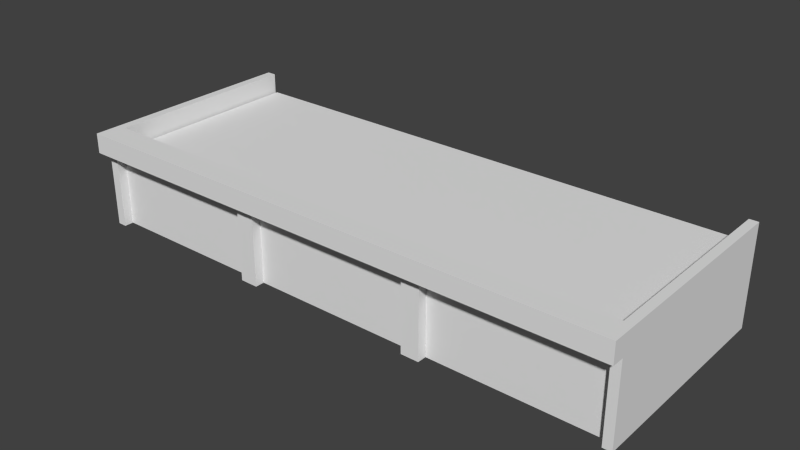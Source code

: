 # Source: StripMall1.blend  (saved by Blender 2.76.0; exported with 4.5.12 LTS)
import bpy
from mathutils import Matrix  # noqa: F401  (used for matrix-valued properties, if any)

bpy.ops.wm.read_factory_settings(use_empty=True)
scene = bpy.context.scene
scene.name = 'Scene'

# ---- collections
col_collection_1 = bpy.data.collections.new('Collection 1'); scene.collection.children.link(col_collection_1)

# ---- world
world_world = bpy.data.worlds.new('World'); scene.world = world_world
world_world.color = (0.05088, 0.05088, 0.05088)
world_world.use_sun_shadow = False
world_world.sun_shadow_jitter_overblur = 0.0
world_world.cycles.sampling_method = 'MANUAL'
world_world.cycles.sample_map_resolution = 256

# ---- meshes
me_cube_002 = bpy.data.meshes.new('Cube.002')
me_cube_002.from_pydata([(4.219, 0.0777, 2.0), (-4.192, 0.0777, 2.0), (-4.192, 0.0777, -2.0), (4.219, 0.0777, -2.0), (13.54, 0.0777, 2.0), (5.127, 0.0777, 2.0), (5.127, 0.0777, -2.0), (13.54, 0.0777, -2.0), (22.86, 0.0777, 2.0), (14.45, 0.0777, 2.0), (14.45, 0.0777, -2.0), (22.86, 0.0777, -2.0)], [], [(0, 1, 2, 3), (4, 5, 6, 7), (8, 9, 10, 11)])
_uv = me_cube_002.uv_layers.new(name='UVMap')
_uv.uv.foreach_set('vector', [0.3333, 0.0, 0.3333, 1.0, 1.192e-07, 1.0, 0.0, 0.0, 0.6667, 0.0, 0.6667, 1.0, 0.3333, 1.0, 0.3333, 0.0, 0.6667, 1.0, 0.6667, 0.0, 1.0, 0.0, 1.0, 1.0])
me_cube_002.use_remesh_preserve_volume = False
me_cube_002.use_remesh_preserve_attributes = False
me_cube_002.use_mirror_vertex_groups = False
me_cube_002.update()
me_cube_001 = bpy.data.meshes.new('Cube.001')
me_cube_001.from_pydata([(-4.657, -0.3882, -2.0), (-4.657, -0.3882, 2.0), (-4.657, 0.275, -2.0), (-4.657, 0.275, 2.0), (4.661, -0.3882, -2.0), (4.661, -0.3882, 2.0), (4.661, 0.275, -2.0), (4.661, 0.275, 2.0), (-4.657, -0.3882, 3.0), (-4.657, 0.275, 3.0), (4.661, 0.275, 3.0), (4.661, -0.3882, 3.0), (4.661, -1.009, 2.0), (-4.657, -1.009, 2.0), (4.661, -1.009, 3.0), (-4.657, -1.009, 3.0), (-4.192, 0.275, 2.0), (-4.192, 0.275, -2.0), (-4.192, -0.3882, 2.0), (-4.192, -0.3882, -2.0), (-4.192, 0.275, 3.0), (-4.192, -0.3882, 3.0), (-4.192, -1.009, 2.0), (-4.192, -1.009, 3.0), (4.219, 0.275, 2.0), (4.219, -0.3882, -2.0), (4.219, 0.275, 3.0), (4.219, 0.275, -2.0), (4.219, -0.3882, 2.0), (4.219, -0.3882, 3.0), (4.219, -1.009, 2.0), (4.219, -1.009, 3.0), (4.219, 0.0777, 2.0), (-4.192, 0.0777, 2.0), (-4.192, 0.0777, -2.0), (4.219, 0.0777, -2.0), (4.661, -0.3882, -2.0), (4.661, -0.3882, 2.0), (4.661, 0.275, -2.0), (4.661, 0.275, 2.0), (13.98, -0.3882, -2.0), (13.98, -0.3882, 2.0), (13.98, 0.275, -2.0), (13.98, 0.275, 2.0), (4.661, -0.3882, 3.0), (4.661, 0.275, 3.0), (13.98, 0.275, 3.0), (13.98, -0.3882, 3.0), (13.98, -1.009, 2.0), (4.661, -1.009, 2.0), (13.98, -1.009, 3.0), (4.661, -1.009, 3.0), (5.127, 0.275, 2.0), (5.127, 0.275, -2.0), (5.127, -0.3882, 2.0), (5.127, -0.3882, -2.0), (5.127, 0.275, 3.0), (5.127, -0.3882, 3.0), (5.127, -1.009, 2.0), (5.127, -1.009, 3.0), (13.54, 0.275, 2.0), (13.54, -0.3882, -2.0), (13.54, 0.275, 3.0), (13.54, 0.275, -2.0), (13.54, -0.3882, 2.0), (13.54, -0.3882, 3.0), (13.54, -1.009, 2.0), (13.54, -1.009, 3.0), (13.54, 0.0777, 2.0), (5.127, 0.0777, 2.0), (5.127, 0.0777, -2.0), (13.54, 0.0777, -2.0), (13.98, -0.3882, -2.0), (13.98, -0.3882, 2.0), (13.98, 0.275, -2.0), (13.98, 0.275, 2.0), (23.3, -0.3882, -2.0), (23.3, -0.3882, 2.0), (23.3, 0.275, -2.0), (23.3, 0.275, 2.0), (13.98, -0.3882, 3.0), (13.98, 0.275, 3.0), (23.3, 0.275, 3.0), (23.3, -0.3882, 3.0), (23.3, -1.009, 2.0), (13.98, -1.009, 2.0), (23.3, -1.009, 3.0), (13.98, -1.009, 3.0), (14.45, 0.275, 2.0), (14.45, 0.275, -2.0), (14.45, -0.3882, 2.0), (14.45, -0.3882, -2.0), (14.45, 0.275, 3.0), (14.45, -0.3882, 3.0), (14.45, -1.009, 2.0), (14.45, -1.009, 3.0), (22.86, 0.275, 2.0), (22.86, -0.3882, -2.0), (22.86, 0.275, 3.0), (22.86, 0.275, -2.0), (22.86, -0.3882, 2.0), (22.86, -0.3882, 3.0), (22.86, -1.009, 2.0), (22.86, -1.009, 3.0), (22.86, 0.0777, 2.0), (14.45, 0.0777, 2.0), (14.45, 0.0777, -2.0), (22.86, 0.0777, -2.0), (22.86, 10.27, 2.0), (23.3, 10.27, 2.0), (23.3, 10.27, -2.0), (22.86, 10.27, 3.0), (23.3, 10.27, 3.0), (22.86, 10.27, -2.0), (-4.657, 10.27, 2.0), (-4.657, 10.27, -2.0), (-4.192, 10.27, -2.0), (-4.657, 10.27, 3.0), (-4.192, 10.27, 2.0), (-4.192, 10.27, 3.0), (-4.071, 0.275, 2.0), (-4.071, 10.27, 2.0), (-4.071, 0.275, -2.0), (-4.071, 10.27, -2.0)], [], [(24, 7, 6, 27), (18, 1, 0, 19), (25, 27, 6, 4), (21, 20, 9, 8), (20, 16, 118, 119), (30, 12, 14, 31), (28, 5, 12, 30), (21, 8, 15, 23), (29, 21, 23, 31), (1, 18, 22, 13), (13, 22, 23, 15), (24, 16, 20, 26), (29, 26, 20, 21), (0, 2, 17, 19), (18, 19, 34, 33), (3, 9, 117, 114), (5, 28, 25, 4), (11, 10, 26, 29), (7, 24, 26, 10), (11, 29, 31, 14), (18, 28, 30, 22), (22, 30, 31, 23), (16, 24, 27, 17), (28, 18, 33, 32), (25, 28, 32, 35), (60, 43, 42, 63), (54, 37, 36, 55), (61, 63, 42, 40), (57, 56, 45, 44), (52, 39, 45, 56), (66, 48, 50, 67), (64, 41, 48, 66), (57, 44, 51, 59), (65, 57, 59, 67), (37, 54, 58, 49), (49, 58, 59, 51), (60, 52, 56, 62), (65, 62, 56, 57), (36, 38, 53, 55), (54, 55, 70, 69), (39, 52, 53, 38), (41, 64, 61, 40), (47, 46, 62, 65), (43, 60, 62, 46), (47, 65, 67, 50), (54, 64, 66, 58), (58, 66, 67, 59), (52, 60, 63, 53), (64, 54, 69, 68), (61, 64, 68, 71), (79, 78, 110, 109), (90, 73, 72, 91), (97, 99, 78, 76), (93, 92, 81, 80), (88, 75, 81, 92), (102, 84, 86, 103), (100, 77, 84, 102), (93, 80, 87, 95), (101, 93, 95, 103), (73, 90, 94, 85), (85, 94, 95, 87), (96, 88, 92, 98), (101, 98, 92, 93), (72, 74, 89, 91), (90, 91, 106, 105), (75, 88, 89, 74), (77, 100, 97, 76), (83, 82, 98, 101), (99, 96, 120, 122), (83, 101, 103, 86), (90, 100, 102, 94), (94, 102, 103, 95), (88, 96, 99, 89), (100, 90, 105, 104), (97, 100, 104, 107), (82, 83, 86, 84, 79), (78, 79, 77, 76), (108, 109, 110, 113), (109, 108, 111, 112), (98, 82, 112, 111), (78, 99, 113, 110), (96, 98, 111, 108), (82, 79, 109, 112), (118, 114, 117, 119), (114, 118, 116, 115), (17, 2, 115, 116), (2, 3, 114, 115), (16, 17, 116, 118), (9, 20, 119, 117), (122, 120, 121, 123), (108, 113, 123, 121), (113, 99, 122, 123), (96, 108, 121, 120), (0, 1, 3, 2), (9, 3, 13, 15)])
_uv = me_cube_001.uv_layers.new(name='UVMap')
_uv.uv.foreach_set('vector', [0.8588, 0.01158, 0.8588, 0.0, 0.9551, 0.0, 0.9551, 0.01158, 0.7592, 0.5906, 0.7704, 0.5906, 0.7704, 0.6953, 0.7592, 0.6953, 0.2408, 0.9165, 0.2408, 0.8992, 0.2515, 0.8992, 0.2515, 0.9165, 0.4699, 0.9837, 0.4699, 0.9664, 0.4812, 0.9664, 0.4812, 0.9837, 0.0, 0.7163, 0.02408, 0.7163, 0.02408, 0.978, 7.464e-08, 0.978, 0.9759, 0.7163, 0.9759, 0.7047, 1.0, 0.7047, 1.0, 0.7163, 0.9406, 0.937, 0.9406, 0.9486, 0.9257, 0.9486, 0.9257, 0.937, 0.4699, 0.9837, 0.4812, 0.9837, 0.4812, 1.0, 0.4699, 1.0, 0.2674, 0.9837, 0.4699, 0.9837, 0.4699, 1.0, 0.2674, 1.0, 0.9406, 0.7047, 0.9406, 0.7169, 0.9257, 0.7169, 0.9257, 0.7047, 0.9759, 0.9486, 0.9759, 0.9364, 1.0, 0.9364, 1.0, 0.9486, 0.8588, 0.01158, 0.8588, 0.2317, 0.8347, 0.2317, 0.8347, 0.01158, 0.2674, 0.9837, 0.2674, 0.9664, 0.4699, 0.9664, 0.4699, 0.9837, 0.4924, 0.7047, 0.4924, 0.722, 0.4812, 0.722, 0.4812, 0.7047, 0.7704, 0.6953, 0.7704, 0.5906, 0.7816, 0.5906, 0.7816, 0.6953, 0.7384, 0.2617, 0.7143, 0.2617, 0.7143, 0.0, 0.7384, 0.0, 0.8366, 0.5906, 0.8473, 0.5906, 0.8473, 0.6953, 0.8366, 0.6953, 0.2568, 0.9837, 0.2568, 0.9664, 0.2674, 0.9664, 0.2674, 0.9837, 0.8588, 0.0, 0.8588, 0.01158, 0.8347, 0.01158, 0.8347, 1.248e-08, 0.2568, 0.9837, 0.2674, 0.9837, 0.2674, 1.0, 0.2568, 1.0, 0.9406, 0.7169, 0.9406, 0.937, 0.9257, 0.937, 0.9257, 0.7169, 0.9759, 0.9364, 0.9759, 0.7163, 1.0, 0.7163, 1.0, 0.9364, 0.8588, 0.2317, 0.8588, 0.01158, 0.9551, 0.01158, 0.9551, 0.2317, 0.9406, 0.937, 0.9406, 0.7169, 0.9518, 0.7169, 0.9518, 0.937, 0.7143, 0.6953, 0.7143, 0.5906, 0.7255, 0.5906, 0.7255, 0.6953, 0.1445, 0.7279, 0.1445, 0.7163, 0.2408, 0.7163, 0.2408, 0.7279, 0.748, 0.5906, 0.7592, 0.5906, 0.7592, 0.6953, 0.748, 0.6953, 0.2408, 0.8992, 0.2408, 0.8818, 0.2515, 0.8818, 0.2515, 0.8992, 0.8573, 0.9364, 0.8733, 0.9364, 0.8733, 0.9486, 0.8573, 0.9486, 0.1445, 0.9479, 0.1445, 0.9601, 0.1204, 0.9601, 0.1204, 0.9479, 0.9551, 0.2433, 0.9551, 0.2317, 0.9792, 0.2317, 0.9792, 0.2433, 0.9144, 0.937, 0.9144, 0.9486, 0.8995, 0.9486, 0.8995, 0.937, 0.8573, 0.9364, 0.8573, 0.9486, 0.8424, 0.9486, 0.8424, 0.9364, 0.8573, 0.7163, 0.8573, 0.9364, 0.8424, 0.9364, 0.8424, 0.7163, 0.9144, 0.7047, 0.9144, 0.7169, 0.8995, 0.7169, 0.8995, 0.7047, 0.9551, 0.4756, 0.9551, 0.4634, 0.9792, 0.4634, 0.9792, 0.4756, 0.1445, 0.7279, 0.1445, 0.9479, 0.1204, 0.9479, 0.1204, 0.7279, 0.8573, 0.7163, 0.8733, 0.7163, 0.8733, 0.9364, 0.8573, 0.9364, 0.2408, 0.8645, 0.2408, 0.8471, 0.252, 0.8471, 0.252, 0.8645, 0.7816, 0.6953, 0.7816, 0.5906, 0.7928, 0.5906, 0.7928, 0.6953, 0.1445, 0.9601, 0.1445, 0.9479, 0.2408, 0.9479, 0.2408, 0.9601, 0.8259, 0.5906, 0.8366, 0.5906, 0.8366, 0.6953, 0.8259, 0.6953, 0.8573, 0.7047, 0.8733, 0.7047, 0.8733, 0.7163, 0.8573, 0.7163, 0.1445, 0.7163, 0.1445, 0.7279, 0.1204, 0.7279, 0.1204, 0.7163, 0.8573, 0.7047, 0.8573, 0.7163, 0.8424, 0.7163, 0.8424, 0.7047, 0.9144, 0.7169, 0.9144, 0.937, 0.8995, 0.937, 0.8995, 0.7169, 0.9551, 0.4634, 0.9551, 0.2433, 0.9792, 0.2433, 0.9792, 0.4634, 0.1445, 0.9479, 0.1445, 0.7279, 0.2408, 0.7279, 0.2408, 0.9479, 0.9144, 0.937, 0.9144, 0.7169, 0.9257, 0.7169, 0.9257, 0.937, 0.7255, 0.6953, 0.7255, 0.5906, 0.7367, 0.5906, 0.7367, 0.6953, 0.7384, 0.3289, 0.8347, 0.3289, 0.8347, 0.5906, 0.7384, 0.5906, 0.8041, 0.5906, 0.8153, 0.5906, 0.8153, 0.6953, 0.8041, 0.6953, 0.2568, 0.01158, 0.2408, 0.01158, 0.2408, 0.0, 0.2568, 0.0, 0.6292, 0.7209, 0.6292, 0.7383, 0.618, 0.7383, 0.618, 0.7209, 0.5217, 0.9364, 0.5217, 0.9486, 0.4976, 0.9486, 0.4976, 0.9364, 0.9518, 0.7163, 0.9518, 0.7047, 0.9759, 0.7047, 0.9759, 0.7163, 0.8845, 0.7163, 0.8845, 0.7047, 0.8995, 0.7047, 0.8995, 0.7163, 0.6292, 0.7209, 0.618, 0.7209, 0.618, 0.7047, 0.6292, 0.7047, 0.8317, 0.7209, 0.6292, 0.7209, 0.6292, 0.7047, 0.8317, 0.7047, 0.8845, 0.9486, 0.8845, 0.9364, 0.8995, 0.9364, 0.8995, 0.9486, 0.9518, 0.9486, 0.9518, 0.9364, 0.9759, 0.9364, 0.9759, 0.9486, 0.5217, 0.7163, 0.5217, 0.9364, 0.4976, 0.9364, 0.4976, 0.7163, 0.8317, 0.7209, 0.8317, 0.7383, 0.6292, 0.7383, 0.6292, 0.7209, 0.2408, 0.8818, 0.2408, 0.8645, 0.252, 0.8645, 0.252, 0.8818, 0.7928, 0.6953, 0.7928, 0.5906, 0.8041, 0.5906, 0.8041, 0.6953, 0.5217, 0.9486, 0.5217, 0.9364, 0.618, 0.9364, 0.618, 0.9486, 0.8153, 0.5906, 0.8259, 0.5906, 0.8259, 0.6953, 0.8153, 0.6953, 0.8424, 0.7209, 0.8424, 0.7383, 0.8317, 0.7383, 0.8317, 0.7209, 0.618, 0.0, 0.7143, 0.0, 0.7143, 0.7047, 0.618, 0.7047, 0.8424, 0.7209, 0.8317, 0.7209, 0.8317, 0.7047, 0.8424, 0.7047, 0.8845, 0.9364, 0.8845, 0.7163, 0.8995, 0.7163, 0.8995, 0.9364, 0.9518, 0.9364, 0.9518, 0.7163, 0.9759, 0.7163, 0.9759, 0.9364, 0.5217, 0.9364, 0.5217, 0.7163, 0.618, 0.7163, 0.618, 0.9364, 0.8845, 0.7163, 0.8845, 0.9364, 0.8733, 0.9364, 0.8733, 0.7163, 0.7367, 0.6953, 0.7367, 0.5906, 0.748, 0.5906, 0.748, 0.6953, 0.7143, 0.3289, 0.7143, 0.3116, 0.7143, 0.2953, 0.7384, 0.2953, 0.7384, 0.3289, 0.8347, 0.3289, 0.7384, 0.3289, 0.7384, 0.3116, 0.8347, 0.3116, 0.5217, 0.01158, 0.5217, 0.0, 0.618, 0.0, 0.618, 0.01158, 0.5217, 0.0, 0.5217, 0.01158, 0.4976, 0.01158, 0.4976, 0.0, 0.8317, 0.7383, 0.8424, 0.7383, 0.8424, 1.0, 0.8317, 1.0, 0.2408, 0.0, 0.2408, 0.01158, 0.0, 0.01158, 0.0, 0.0, 0.9551, 0.4934, 0.931, 0.4934, 0.931, 0.2317, 0.9551, 0.2317, 0.7143, 0.3289, 0.7384, 0.3289, 0.7384, 0.5906, 0.7143, 0.5906, 0.252, 0.7424, 0.2408, 0.7424, 0.2408, 0.7163, 0.252, 0.7163, 0.2408, 0.7424, 0.252, 0.7424, 0.252, 0.8471, 0.2408, 0.8471, 0.4812, 0.722, 0.4924, 0.722, 0.4924, 0.9837, 0.4812, 0.9837, 0.8347, 0.2617, 0.7384, 0.2617, 0.7384, 0.0, 0.8347, 0.0, 0.02408, 0.7163, 0.1204, 0.7163, 0.1204, 0.978, 0.02408, 0.978, 0.4812, 0.9664, 0.4699, 0.9664, 0.4699, 0.7047, 0.4812, 0.7047, 0.931, 0.4934, 0.8347, 0.4934, 0.8347, 0.2317, 0.931, 0.2317, 0.5217, 0.01158, 0.618, 0.01158, 0.618, 0.7163, 0.5217, 0.7163, 0.0, 0.01158, 0.2408, 0.01158, 0.2408, 0.7163, 9.186e-08, 0.7163, 0.2568, 0.0, 0.4976, 0.0, 0.4976, 0.7047, 0.2568, 0.7047, 0.8347, 0.2791, 0.7384, 0.2791, 0.7384, 0.2617, 0.8347, 0.2617, 0.7143, 0.2617, 0.7384, 0.2617, 0.7384, 0.2953, 0.7143, 0.2953])
me_cube_001.use_remesh_preserve_volume = False
me_cube_001.use_remesh_preserve_attributes = False
me_cube_001.use_mirror_vertex_groups = False
me_cube_001.update()

# ---- objects
ob_glass = bpy.data.objects.new('Glass', me_cube_002)
ob_storefront = bpy.data.objects.new('Storefront', me_cube_001)

# ---- transforms, parenting, visibility, modifiers, constraints
ob_glass.location = (0.0, 0.0, 2.0)
ob_glass.lineart.crease_threshold = 0.0
ob_storefront.location = (0.0, 0.0, 2.0)
ob_storefront.lineart.crease_threshold = 0.0

# ---- collection membership
col_collection_1.objects.link(ob_glass)
col_collection_1.objects.link(ob_storefront)

# ---- scene / render settings (as saved in the file)
scene.frame_start = 1; scene.frame_end = 250; scene.frame_set(1)
scene.render.engine = 'BLENDER_EEVEE_NEXT'
scene.render.resolution_percentage = 50
scene.render.dither_intensity = 0.0
scene.cycles.use_denoising = False
scene.cycles.samples = 10
scene.cycles.sampling_pattern = 'TABULATED_SOBOL'
scene.cycles.light_sampling_threshold = 0.0
scene.cycles.use_adaptive_sampling = False
scene.cycles.use_light_tree = False
scene.cycles.blur_glossy = 0.0
scene.cycles.pixel_filter_type = 'GAUSSIAN'
scene.cycles.sample_clamp_indirect = 0.0
scene.view_settings.view_transform = 'Standard'
bpy.context.view_layer.update()

# ---- added for rendering (the .blend has no active camera and no usable light): camera, sun
cam_auto = bpy.data.cameras.new('AutoCamera')
cam_auto.lens = 50.0
cam_auto.sensor_width = 36.0
cam_auto.clip_end = 1000.0
ob_auto_camera = bpy.data.objects.new('AutoCamera', cam_auto)
scene.collection.objects.link(ob_auto_camera)
ob_auto_camera.location = (37.5949, -29.2965, 25.1195)
ob_auto_camera.rotation_euler = (1.09748, -7.21219e-08, 0.694738)
scene.camera = ob_auto_camera
light_auto_sun = bpy.data.lights.new('AutoSun', 'SUN')
light_auto_sun.energy = 3.0
light_auto_sun.angle = 0.0523599
ob_auto_sun = bpy.data.objects.new('AutoSun', light_auto_sun)
scene.collection.objects.link(ob_auto_sun)
ob_auto_sun.rotation_euler = (0.872665, 0.174533, 0.523599)
bpy.context.view_layer.update()
